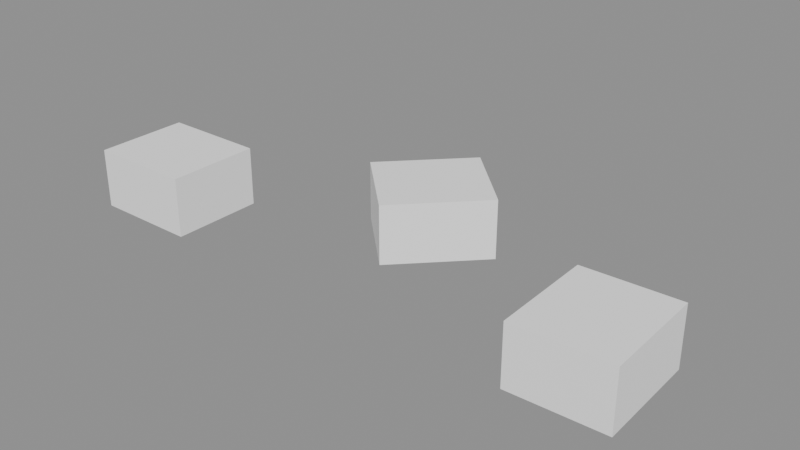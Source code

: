 # Source: background_shared_part_008_v0.2.blend  (saved by Blender 5.2.45; exported with 4.5.12 LTS)
import bpy
from mathutils import Matrix  # noqa: F401  (used for matrix-valued properties, if any)

bpy.ops.wm.read_factory_settings(use_empty=True)
scene = bpy.context.scene
scene.name = '远景公共构件-008'

# ---- collections
col_008 = bpy.data.collections.new('远景公共构件-008'); scene.collection.children.link(col_008)
col_008_1 = bpy.data.collections.new('远景公共构件-008-组件母版'); col_008.children.link(col_008_1)

# ---- materials (node trees are filled in below, after node groups)
mat_runtime___1__true__false__false__false = bpy.data.materials.new('Runtime_(-1, True, False, False, False)')

# ---- material node trees
mat_runtime___1__true__false__false__false.use_nodes = True; mat_runtime___1__true__false__false__false.node_tree.nodes.clear()
_N = mat_runtime___1__true__false__false__false.node_tree.nodes; _L = mat_runtime___1__true__false__false__false.node_tree.links
n0 = _N.new('ShaderNodeBsdfPrincipled'); n0.name = 'Principled BSDF'; n0.location = (-200, 100)
n0.inputs[2].default_value = 0.96
n0.inputs[10].default_value = 0.005
n1 = _N.new('ShaderNodeOutputMaterial'); n1.name = 'Material Output'; n1.location = (200, 100)
n2 = _N.new('ShaderNodeVertexColor'); n2.name = 'Color Attribute'; n2.location = (0, 0)
n2.layer_name = 'RuntimeColor'
n3 = _N.new('ShaderNodeObjectInfo'); n3.name = 'Object Info'; n3.location = (0, 0)
n4 = _N.new('ShaderNodeMixRGB'); n4.name = 'Mix (Legacy)'; n4.location = (0, 0)
n4.blend_type = 'MULTIPLY'
n4.inputs[0].default_value = 1.0
_L.new(n0.outputs[0], n1.inputs[0])
_L.new(n2.outputs[0], n4.inputs[1])
_L.new(n3.outputs[1], n4.inputs[2])
_L.new(n4.outputs[0], n0.inputs[0])
n1.is_active_output = True

# ---- meshes
me_runtimegeometry_855_001 = bpy.data.meshes.new('RuntimeGeometry_855.001')
me_runtimegeometry_855_001.from_pydata([(-1.07, -1.475, 0.475), (-1.07, -1.475, 0.125), (-1.07, -0.925, 0.475), (-1.07, -1.475, 0.125), (-1.07, -0.925, 0.125), (-1.07, -0.925, 0.475), (-1.69, -0.925, 0.475), (-1.69, -0.925, 0.125), (-1.69, -1.475, 0.475), (-1.69, -0.925, 0.125), (-1.69, -1.475, 0.125), (-1.69, -1.475, 0.475), (-1.69, -0.925, 0.475), (-1.69, -1.475, 0.475), (-1.07, -0.925, 0.475), (-1.69, -1.475, 0.475), (-1.07, -1.475, 0.475), (-1.07, -0.925, 0.475), (-1.69, -1.475, 0.125), (-1.69, -0.925, 0.125), (-1.07, -1.475, 0.125), (-1.69, -0.925, 0.125), (-1.07, -0.925, 0.125), (-1.07, -1.475, 0.125), (-1.69, -1.475, 0.475), (-1.69, -1.475, 0.125), (-1.07, -1.475, 0.475), (-1.69, -1.475, 0.125), (-1.07, -1.475, 0.125), (-1.07, -1.475, 0.475), (-1.07, -0.925, 0.475), (-1.07, -0.925, 0.125), (-1.69, -0.925, 0.475), (-1.07, -0.925, 0.125), (-1.69, -0.925, 0.125), (-1.69, -0.925, 0.475), (0.4133, -0.5692, 0.475), (0.4133, -0.5692, 0.125), (0.01871, -0.186, 0.475), (0.4133, -0.5692, 0.125), (0.01871, -0.186, 0.125), (0.01871, -0.186, 0.475), (-0.4133, -0.6308, 0.475), (-0.4133, -0.6308, 0.125), (-0.01871, -1.014, 0.475), (-0.4133, -0.6308, 0.125), (-0.01871, -1.014, 0.125), (-0.01871, -1.014, 0.475), (-0.4133, -0.6308, 0.475), (-0.01871, -1.014, 0.475), (0.01871, -0.186, 0.475), (-0.01871, -1.014, 0.475), (0.4133, -0.5692, 0.475), (0.01871, -0.186, 0.475), (-0.01871, -1.014, 0.125), (-0.4133, -0.6308, 0.125), (0.4133, -0.5692, 0.125), (-0.4133, -0.6308, 0.125), (0.01871, -0.186, 0.125), (0.4133, -0.5692, 0.125), (-0.01871, -1.014, 0.475), (-0.01871, -1.014, 0.125), (0.4133, -0.5692, 0.475), (-0.01871, -1.014, 0.125), (0.4133, -0.5692, 0.125), (0.4133, -0.5692, 0.475), (0.01871, -0.186, 0.475), (0.01871, -0.186, 0.125), (-0.4133, -0.6308, 0.475), (0.01871, -0.186, 0.125), (-0.4133, -0.6308, 0.125), (-0.4133, -0.6308, 0.475), (1.646, -0.8821, 0.475), (1.646, -0.8821, 0.125), (1.096, -0.8982, 0.475), (1.646, -0.8821, 0.125), (1.096, -0.8982, 0.125), (1.096, -0.8982, 0.475), (1.114, -1.518, 0.475), (1.114, -1.518, 0.125), (1.664, -1.502, 0.475), (1.114, -1.518, 0.125), (1.664, -1.502, 0.125), (1.664, -1.502, 0.475), (1.114, -1.518, 0.475), (1.664, -1.502, 0.475), (1.096, -0.8982, 0.475), (1.664, -1.502, 0.475), (1.646, -0.8821, 0.475), (1.096, -0.8982, 0.475), (1.664, -1.502, 0.125), (1.114, -1.518, 0.125), (1.646, -0.8821, 0.125), (1.114, -1.518, 0.125), (1.096, -0.8982, 0.125), (1.646, -0.8821, 0.125), (1.664, -1.502, 0.475), (1.664, -1.502, 0.125), (1.646, -0.8821, 0.475), (1.664, -1.502, 0.125), (1.646, -0.8821, 0.125), (1.646, -0.8821, 0.475), (1.096, -0.8982, 0.475), (1.096, -0.8982, 0.125), (1.114, -1.518, 0.475), (1.096, -0.8982, 0.125), (1.114, -1.518, 0.125), (1.114, -1.518, 0.475)], [], [(0, 1, 2), (3, 4, 5), (6, 7, 8), (9, 10, 11), (12, 13, 14), (15, 16, 17), (18, 19, 20), (21, 22, 23), (24, 25, 26), (27, 28, 29), (30, 31, 32), (33, 34, 35), (36, 37, 38), (39, 40, 41), (42, 43, 44), (45, 46, 47), (48, 49, 50), (51, 52, 53), (54, 55, 56), (57, 58, 59), (60, 61, 62), (63, 64, 65), (66, 67, 68), (69, 70, 71), (72, 73, 74), (75, 76, 77), (78, 79, 80), (81, 82, 83), (84, 85, 86), (87, 88, 89), (90, 91, 92), (93, 94, 95), (96, 97, 98), (99, 100, 101), (102, 103, 104), (105, 106, 107)])
_uv = me_runtimegeometry_855_001.uv_layers.new(name='RuntimeUV')
_uv.uv.foreach_set('vector', [0.0, 1.0, 0.0, 0.0, 1.0, 1.0, 0.0, 0.0, 1.0, 0.0, 1.0, 1.0, 0.0, 1.0, 0.0, 0.0, 1.0, 1.0, 0.0, 0.0, 1.0, 0.0, 1.0, 1.0, 0.0, 1.0, 0.0, 0.0, 1.0, 1.0, 0.0, 0.0, 1.0, 0.0, 1.0, 1.0, 0.0, 1.0, 0.0, 0.0, 1.0, 1.0, 0.0, 0.0, 1.0, 0.0, 1.0, 1.0, 0.0, 1.0, 0.0, 0.0, 1.0, 1.0, 0.0, 0.0, 1.0, 0.0, 1.0, 1.0, 0.0, 1.0, 0.0, 0.0, 1.0, 1.0, 0.0, 0.0, 1.0, 0.0, 1.0, 1.0, 0.0, 1.0, 0.0, 0.0, 1.0, 1.0, 0.0, 0.0, 1.0, 0.0, 1.0, 1.0, 0.0, 1.0, 0.0, 0.0, 1.0, 1.0, 0.0, 0.0, 1.0, 0.0, 1.0, 1.0, 0.0, 1.0, 0.0, 0.0, 1.0, 1.0, 0.0, 0.0, 1.0, 0.0, 1.0, 1.0, 0.0, 1.0, 0.0, 0.0, 1.0, 1.0, 0.0, 0.0, 1.0, 0.0, 1.0, 1.0, 0.0, 1.0, 0.0, 0.0, 1.0, 1.0, 0.0, 0.0, 1.0, 0.0, 1.0, 1.0, 0.0, 1.0, 0.0, 0.0, 1.0, 1.0, 0.0, 0.0, 1.0, 0.0, 1.0, 1.0, 0.0, 1.0, 0.0, 0.0, 1.0, 1.0, 0.0, 0.0, 1.0, 0.0, 1.0, 1.0, 0.0, 1.0, 0.0, 0.0, 1.0, 1.0, 0.0, 0.0, 1.0, 0.0, 1.0, 1.0, 0.0, 1.0, 0.0, 0.0, 1.0, 1.0, 0.0, 0.0, 1.0, 0.0, 1.0, 1.0, 0.0, 1.0, 0.0, 0.0, 1.0, 1.0, 0.0, 0.0, 1.0, 0.0, 1.0, 1.0, 0.0, 1.0, 0.0, 0.0, 1.0, 1.0, 0.0, 0.0, 1.0, 0.0, 1.0, 1.0, 0.0, 1.0, 0.0, 0.0, 1.0, 1.0, 0.0, 0.0, 1.0, 0.0, 1.0, 1.0])
_ca = me_runtimegeometry_855_001.color_attributes.new('RuntimeColor', 'FLOAT_COLOR', 'POINT')
_ca.data.foreach_set('color', [1.0, 1.0, 1.0, 1.0, 1.0, 1.0, 1.0, 1.0, 1.0, 1.0, 1.0, 1.0, 1.0, 1.0, 1.0, 1.0, 1.0, 1.0, 1.0, 1.0, 1.0, 1.0, 1.0, 1.0, 1.0, 1.0, 1.0, 1.0, 1.0, 1.0, 1.0, 1.0, 1.0, 1.0, 1.0, 1.0, 1.0, 1.0, 1.0, 1.0, 1.0, 1.0, 1.0, 1.0, 1.0, 1.0, 1.0, 1.0, 1.0, 1.0, 1.0, 1.0, 1.0, 1.0, 1.0, 1.0, 1.0, 1.0, 1.0, 1.0, 1.0, 1.0, 1.0, 1.0, 1.0, 1.0, 1.0, 1.0, 1.0, 1.0, 1.0, 1.0, 1.0, 1.0, 1.0, 1.0, 1.0, 1.0, 1.0, 1.0, 1.0, 1.0, 1.0, 1.0, 1.0, 1.0, 1.0, 1.0, 1.0, 1.0, 1.0, 1.0, 1.0, 1.0, 1.0, 1.0, 1.0, 1.0, 1.0, 1.0, 1.0, 1.0, 1.0, 1.0, 1.0, 1.0, 1.0, 1.0, 1.0, 1.0, 1.0, 1.0, 1.0, 1.0, 1.0, 1.0, 1.0, 1.0, 1.0, 1.0, 1.0, 1.0, 1.0, 1.0, 1.0, 1.0, 1.0, 1.0, 1.0, 1.0, 1.0, 1.0, 1.0, 1.0, 1.0, 1.0, 1.0, 1.0, 1.0, 1.0, 1.0, 1.0, 1.0, 1.0, 1.0, 1.0, 1.0, 1.0, 1.0, 1.0, 1.0, 1.0, 1.0, 1.0, 1.0, 1.0, 1.0, 1.0, 1.0, 1.0, 1.0, 1.0, 1.0, 1.0, 1.0, 1.0, 1.0, 1.0, 1.0, 1.0, 1.0, 1.0, 1.0, 1.0, 1.0, 1.0, 1.0, 1.0, 1.0, 1.0, 1.0, 1.0, 1.0, 1.0, 1.0, 1.0, 1.0, 1.0, 1.0, 1.0, 1.0, 1.0, 1.0, 1.0, 1.0, 1.0, 1.0, 1.0, 1.0, 1.0, 1.0, 1.0, 1.0, 1.0, 1.0, 1.0, 1.0, 1.0, 1.0, 1.0, 1.0, 1.0, 1.0, 1.0, 1.0, 1.0, 1.0, 1.0, 1.0, 1.0, 1.0, 1.0, 1.0, 1.0, 1.0, 1.0, 1.0, 1.0, 1.0, 1.0, 1.0, 1.0, 1.0, 1.0, 1.0, 1.0, 1.0, 1.0, 1.0, 1.0, 1.0, 1.0, 1.0, 1.0, 1.0, 1.0, 1.0, 1.0, 1.0, 1.0, 1.0, 1.0, 1.0, 1.0, 1.0, 1.0, 1.0, 1.0, 1.0, 1.0, 1.0, 1.0, 1.0, 1.0, 1.0, 1.0, 1.0, 1.0, 1.0, 1.0, 1.0, 1.0, 1.0, 1.0, 1.0, 1.0, 1.0, 1.0, 1.0, 1.0, 1.0, 1.0, 1.0, 1.0, 1.0, 1.0, 1.0, 1.0, 1.0, 1.0, 1.0, 1.0, 1.0, 1.0, 1.0, 1.0, 1.0, 1.0, 1.0, 1.0, 1.0, 1.0, 1.0, 1.0, 1.0, 1.0, 1.0, 1.0, 1.0, 1.0, 1.0, 1.0, 1.0, 1.0, 1.0, 1.0, 1.0, 1.0, 1.0, 1.0, 1.0, 1.0, 1.0, 1.0, 1.0, 1.0, 1.0, 1.0, 1.0, 1.0, 1.0, 1.0, 1.0, 1.0, 1.0, 1.0, 1.0, 1.0, 1.0, 1.0, 1.0, 1.0, 1.0, 1.0, 1.0, 1.0, 1.0, 1.0, 1.0, 1.0, 1.0, 1.0, 1.0, 1.0, 1.0, 1.0, 1.0, 1.0, 1.0, 1.0, 1.0, 1.0, 1.0, 1.0, 1.0, 1.0, 1.0, 1.0, 1.0, 1.0, 1.0, 1.0, 1.0, 1.0, 1.0, 1.0, 1.0, 1.0, 1.0, 1.0, 1.0, 1.0, 1.0, 1.0, 1.0, 1.0, 1.0, 1.0, 1.0, 1.0, 1.0, 1.0, 1.0, 1.0, 1.0, 1.0, 1.0, 1.0, 1.0, 1.0, 1.0, 1.0, 1.0, 1.0, 1.0, 1.0, 1.0, 1.0, 1.0, 1.0, 1.0, 1.0, 1.0, 1.0, 1.0, 1.0, 1.0, 1.0, 1.0, 1.0, 1.0, 1.0, 1.0, 1.0, 1.0, 1.0, 1.0, 1.0, 1.0, 1.0, 1.0, 1.0])
me_runtimegeometry_855_001.materials.append(mat_runtime___1__true__false__false__false)
me_runtimegeometry_855_001.update()
me_runtimegeometry_855_001.normals_split_custom_set([tuple(v) for v in zip(*[iter([1.0, 0.0, 0.0, 1.0, 0.0, 0.0, 1.0, 0.0, 0.0, 1.0, 0.0, 0.0, 1.0, 0.0, 0.0, 1.0, 0.0, 0.0, -1.0, 0.0, 0.0, -1.0, 0.0, 0.0, -1.0, 0.0, 0.0, -1.0, 0.0, 0.0, -1.0, 0.0, 0.0, -1.0, 0.0, 0.0, 0.0, 0.0, 1.0, 0.0, 0.0, 1.0, 0.0, 0.0, 1.0, 0.0, 0.0, 1.0, 0.0, 0.0, 1.0, 0.0, 0.0, 1.0, 0.0, 0.0, -1.0, 0.0, 0.0, -1.0, 0.0, 0.0, -1.0, 0.0, 0.0, -1.0, 0.0, 0.0, -1.0, 0.0, 0.0, -1.0, 0.0, -1.0, 0.0, 0.0, -1.0, 0.0, 0.0, -1.0, 0.0, 0.0, -1.0, 0.0, 0.0, -1.0, 0.0, 0.0, -1.0, 0.0, 0.0, 1.0, 0.0, 0.0, 1.0, 0.0, 0.0, 1.0, 0.0, 0.0, 1.0, 0.0, 0.0, 1.0, 0.0, 0.0, 1.0, 0.0, 0.6967, 0.7174, 0.0, 0.6967, 0.7174, 0.0, 0.6967, 0.7174, 0.0, 0.6967, 0.7174, 0.0, 0.6967, 0.7174, 0.0, 0.6967, 0.7174, 0.0, -0.6967, -0.7174, 0.0, -0.6967, -0.7174, 0.0, -0.6967, -0.7174, 0.0, -0.6967, -0.7174, 0.0, -0.6967, -0.7174, 0.0, -0.6967, -0.7174, 0.0, 1.748e-07, 0.0, 1.0, 1.748e-07, 0.0, 1.0, 1.748e-07, 0.0, 1.0, -8.74e-08, 0.0, 1.0, -8.74e-08, 0.0, 1.0, -8.74e-08, 0.0, 1.0, 0.0, 0.0, -1.0, 0.0, 0.0, -1.0, 0.0, 0.0, -1.0, 0.0, 0.0, -1.0, 0.0, 0.0, -1.0, 0.0, 0.0, -1.0, 0.7174, -0.6967, 0.0, 0.7174, -0.6967, 0.0, 0.7174, -0.6967, 0.0, 0.7174, -0.6967, 0.0, 0.7174, -0.6967, 0.0, 0.7174, -0.6967, 0.0, -0.7174, 0.6967, 0.0, -0.7174, 0.6967, 0.0, -0.7174, 0.6967, 0.0, -0.7174, 0.6967, 0.0, -0.7174, 0.6967, 0.0, -0.7174, 0.6967, 0.0, -0.0292, 0.9996, 0.0, -0.0292, 0.9996, 0.0, -0.0292, 0.9996, 0.0, -0.0292, 0.9996, 0.0, -0.0292, 0.9996, 0.0, -0.0292, 0.9996, 0.0, 0.0292, -0.9996, 0.0, 0.0292, -0.9996, 0.0, 0.0292, -0.9996, 0.0, 0.0292, -0.9996, 0.0, 0.0292, -0.9996, 0.0, 0.0292, -0.9996, 0.0, 0.0, 0.0, 1.0, 0.0, 0.0, 1.0, 0.0, 0.0, 1.0, 1.639e-08, 0.0, 1.0, 1.639e-08, 0.0, 1.0, 1.639e-08, 0.0, 1.0, 0.0, 0.0, -1.0, 0.0, 0.0, -1.0, 0.0, 0.0, -1.0, 0.0, 0.0, -1.0, 0.0, 0.0, -1.0, 0.0, 0.0, -1.0, 0.9996, 0.0292, 0.0, 0.9996, 0.0292, 0.0, 0.9996, 0.0292, 0.0, 0.9996, 0.0292, 0.0, 0.9996, 0.0292, 0.0, 0.9996, 0.0292, 0.0, -0.9996, -0.0292, 0.0, -0.9996, -0.0292, 0.0, -0.9996, -0.0292, 0.0, -0.9996, -0.0292, 0.0, -0.9996, -0.0292, 0.0, -0.9996, -0.0292, 0.0])] * 3)])

# ---- objects
ob_008 = bpy.data.objects.new('远景公共构件-008-几何', me_runtimegeometry_855_001)

# ---- transforms, parenting, visibility, modifiers, constraints
ob_008.location = (0.0, 0.0, 0.0)
ob_008.material_slots[0].link = 'OBJECT'; ob_008.material_slots[0].material = mat_runtime___1__true__false__false__false

# ---- collection membership
col_008_1.objects.link(ob_008)

# ---- scene / render settings (as saved in the file)
scene.frame_start = 1; scene.frame_end = 250; scene.frame_set(1)
scene.render.engine = 'BLENDER_EEVEE_NEXT'
scene.render.bake_bias = 0.0
scene.render.bake_samples = 0
scene.render.compositor_device = 'GPU'
scene.eevee.use_volume_custom_range = False
scene.eevee.fast_gi_thickness_near = 0.1
scene.eevee.fast_gi_thickness_far = 0.0
scene.eevee.ray_tracing_options.screen_trace_thickness = 0.1
bpy.context.view_layer.update()

# ---- added for rendering (the .blend has no active camera and no usable light): camera, sun + grey world if the file has none
cam_auto = bpy.data.cameras.new('AutoCamera')
cam_auto.lens = 50.0
cam_auto.sensor_width = 36.0
cam_auto.clip_end = 1000.0
ob_auto_camera = bpy.data.objects.new('AutoCamera', cam_auto)
scene.collection.objects.link(ob_auto_camera)
ob_auto_camera.location = (3.3415, -4.8774, 2.98362)
ob_auto_camera.rotation_euler = (1.09748, -7.21219e-08, 0.694738)
scene.camera = ob_auto_camera
light_auto_sun = bpy.data.lights.new('AutoSun', 'SUN')
light_auto_sun.energy = 3.0
light_auto_sun.angle = 0.0523599
ob_auto_sun = bpy.data.objects.new('AutoSun', light_auto_sun)
scene.collection.objects.link(ob_auto_sun)
ob_auto_sun.rotation_euler = (0.872665, 0.174533, 0.523599)
if scene.world is None:
    world_auto = bpy.data.worlds.new('AutoWorld')
    world_auto.color = (0.3, 0.3, 0.3)
    scene.world = world_auto
bpy.context.view_layer.update()
